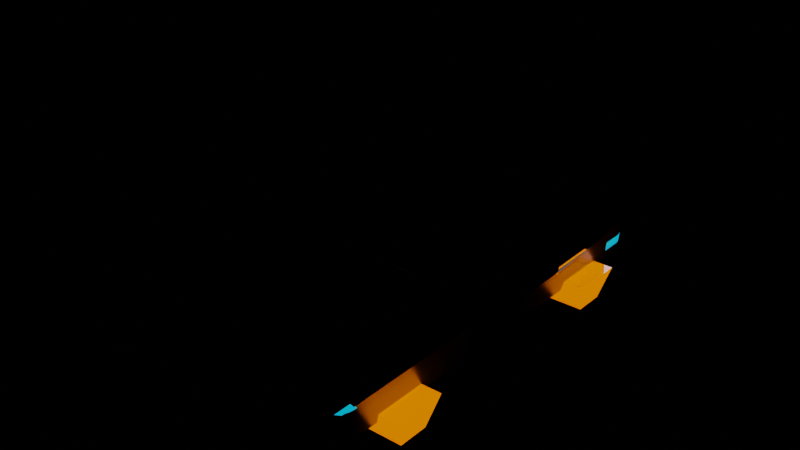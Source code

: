 # Source: Car.blend  (saved by Blender 2.93.21; exported with 4.5.12 LTS)
import bpy
from mathutils import Matrix  # noqa: F401  (used for matrix-valued properties, if any)

bpy.ops.wm.read_factory_settings(use_empty=True)
scene = bpy.context.scene
scene.name = 'Scene'

# ---- collections
col_car = bpy.data.collections.new('Car'); scene.collection.children.link(col_car)

# ---- images (referenced by path relative to the original .blend; pixels are not part of the script)
import os
ASSET_DIR = os.environ.get("B2B_ASSET_DIR", "")  # directory of the original .blend (textures are referenced by path, not embedded)
HERE = os.path.dirname(os.path.abspath(__file__))  # packed textures are extracted next to this script under _unpacked/

def load_image(name, relpath, width, height, colorspace="sRGB"):
    """Load a texture the original file referenced (path relative to the .blend, or extracted next to this script)."""
    p = next((c for c in (os.path.join(HERE, relpath), os.path.join(ASSET_DIR, relpath)) if relpath and os.path.exists(c)), "")
    if p:
        img = bpy.data.images.load(p, check_existing=True)
        img.name = name
    else:  # same state as the original file: an image datablock whose file is absent (Cycles renders it pink)
        img = bpy.data.images.new(name, width, height)
        img.source = "FILE"
        img.filepath = "//" + (relpath or name)
    img.colorspace_settings.name = colorspace
    return img
img_rough_texture_map_jpg = load_image('Rough Texture Map.jpg', 'Rough Texture Map.jpg', 1024, 1024, 'sRGB')

# ---- materials (node trees are filled in below, after node groups)
mat_blue_car = bpy.data.materials.new('Blue Car')
mat_blue_car.use_transparent_shadow = False
mat_blue_part_of_car = bpy.data.materials.new('Blue Part Of Car')
mat_blue_part_of_car.use_transparent_shadow = False
mat_back_light = bpy.data.materials.new('Back Light')
mat_back_light.use_transparent_shadow = False
mat_dark_blue_car = bpy.data.materials.new('Dark Blue Car')
mat_dark_blue_car.use_transparent_shadow = False
mat_material = bpy.data.materials.new('Material')
mat_material.use_transparent_shadow = False
mat_car_glass = bpy.data.materials.new('Car Glass')
mat_car_glass.use_transparent_shadow = False

# ---- material node trees
mat_blue_car.use_nodes = True; mat_blue_car.node_tree.nodes.clear()
_N = mat_blue_car.node_tree.nodes; _L = mat_blue_car.node_tree.links
n0 = _N.new('ShaderNodeBsdfPrincipled'); n0.name = 'Principled BSDF'; n0.location = (10, 300)
n0.distribution = 'GGX'
n0.subsurface_method = 'BURLEY'
n0.inputs[0].default_value = (0.2529, 0.2457, 0.2457, 1.0)
n0.inputs[1].default_value = 0.8136
n0.inputs[3].default_value = 1.45
n0.inputs[13].default_value = 1.0
n0.inputs[27].default_value = (0.0, 0.0, 0.0, 1.0)
n0.inputs[28].default_value = 1.0
n1 = _N.new('ShaderNodeOutputMaterial'); n1.name = 'Material Output'; n1.location = (300, 300)
n2 = _N.new('ShaderNodeTexImage'); n2.name = 'Image Texture'; n2.location = (-395, 104)
n2.image = img_rough_texture_map_jpg
_L.new(n0.outputs[0], n1.inputs[0])
_L.new(n2.outputs[0], n0.inputs[2])
n1.is_active_output = True
mat_blue_part_of_car.use_nodes = True; mat_blue_part_of_car.node_tree.nodes.clear()
_N = mat_blue_part_of_car.node_tree.nodes; _L = mat_blue_part_of_car.node_tree.links
n0 = _N.new('ShaderNodeBsdfPrincipled'); n0.name = 'Principled BSDF'; n0.location = (10, 300)
n0.distribution = 'GGX'
n0.subsurface_method = 'BURLEY'
n0.inputs[0].default_value = (0.02044, 0.6684, 0.8, 1.0)
n0.inputs[1].default_value = 0.6176
n0.inputs[2].default_value = 0.0
n0.inputs[3].default_value = 1.45
n0.inputs[13].default_value = 0.625
n0.inputs[27].default_value = (0.0, 0.0, 0.0, 1.0)
n0.inputs[28].default_value = 1.0
n1 = _N.new('ShaderNodeOutputMaterial'); n1.name = 'Material Output'; n1.location = (300, 300)
_L.new(n0.outputs[0], n1.inputs[0])
n1.is_active_output = True
mat_back_light.use_nodes = True; mat_back_light.node_tree.nodes.clear()
_N = mat_back_light.node_tree.nodes; _L = mat_back_light.node_tree.links
n0 = _N.new('ShaderNodeBsdfPrincipled'); n0.name = 'Principled BSDF'; n0.location = (10, 300)
n0.distribution = 'GGX'
n0.subsurface_method = 'BURLEY'
n0.inputs[0].default_value = (0.2699, 0.2699, 0.2699, 1.0)
n0.inputs[3].default_value = 1.45
n0.inputs[27].default_value = (0.003133, 0.4329, 0.6739, 1.0)
n0.inputs[28].default_value = 1.0
n1 = _N.new('ShaderNodeOutputMaterial'); n1.name = 'Material Output'; n1.location = (300, 300)
_L.new(n0.outputs[0], n1.inputs[0])
n1.is_active_output = True
mat_dark_blue_car.use_nodes = True; mat_dark_blue_car.node_tree.nodes.clear()
_N = mat_dark_blue_car.node_tree.nodes; _L = mat_dark_blue_car.node_tree.links
n0 = _N.new('ShaderNodeBsdfPrincipled'); n0.name = 'Principled BSDF'; n0.location = (10, 300)
n0.distribution = 'GGX'
n0.subsurface_method = 'BURLEY'
n0.inputs[0].default_value = (0.07981, 0.07654, 0.1457, 1.0)
n0.inputs[3].default_value = 1.45
n0.inputs[13].default_value = 0.2636
n0.inputs[27].default_value = (0.0, 0.0, 0.0, 1.0)
n0.inputs[28].default_value = 1.0
n1 = _N.new('ShaderNodeOutputMaterial'); n1.name = 'Material Output'; n1.location = (300, 300)
n2 = _N.new('ShaderNodeTexImage'); n2.name = 'Image Texture'; n2.location = (-324, 100)
n2.image = img_rough_texture_map_jpg
_L.new(n0.outputs[0], n1.inputs[0])
_L.new(n2.outputs[0], n0.inputs[2])
n1.is_active_output = True
mat_material.use_nodes = True; mat_material.node_tree.nodes.clear()
_N = mat_material.node_tree.nodes; _L = mat_material.node_tree.links
n0 = _N.new('ShaderNodeBsdfPrincipled'); n0.name = 'Principled BSDF'; n0.location = (10, 300)
n0.distribution = 'GGX'
n0.subsurface_method = 'BURLEY'
n0.inputs[0].default_value = (0.8, 0.07655, 0.0, 1.0)
n0.inputs[1].default_value = 0.1985
n0.inputs[2].default_value = 0.0
n0.inputs[3].default_value = 0.0
n0.inputs[13].default_value = 0.4338
n0.inputs[27].default_value = (1.0, 0.1924, 0.0, 1.0)
n0.inputs[28].default_value = 1.0
n1 = _N.new('ShaderNodeOutputMaterial'); n1.name = 'Material Output'; n1.location = (300, 300)
_L.new(n0.outputs[0], n1.inputs[0])
n1.is_active_output = True
mat_car_glass.use_nodes = True; mat_car_glass.node_tree.nodes.clear()
_N = mat_car_glass.node_tree.nodes; _L = mat_car_glass.node_tree.links
n0 = _N.new('ShaderNodeBsdfPrincipled'); n0.name = 'Principled BSDF'; n0.location = (10, 300)
n0.distribution = 'GGX'
n0.subsurface_method = 'BURLEY'
n0.inputs[0].default_value = (0.0, 0.0, 0.0, 1.0)
n0.inputs[2].default_value = 0.0
n0.inputs[3].default_value = 1.45
n0.inputs[18].default_value = 1.0
n0.inputs[27].default_value = (0.0, 0.0, 0.0, 1.0)
n0.inputs[28].default_value = 1.0
n1 = _N.new('ShaderNodeOutputMaterial'); n1.name = 'Material Output'; n1.location = (300, 300)
_L.new(n0.outputs[0], n1.inputs[0])
n1.is_active_output = True

# ---- world
world_world = bpy.data.worlds.new('World'); scene.world = world_world
world_world.use_nodes = True; world_world.node_tree.nodes.clear()
_N = world_world.node_tree.nodes; _L = world_world.node_tree.links
n0 = _N.new('ShaderNodeOutputWorld'); n0.name = 'World Output'; n0.location = (300, 300)
n1 = _N.new('ShaderNodeBackground'); n1.name = 'Background'; n1.location = (10, 300)
n1.inputs[0].default_value = (0.0, 0.0, 0.0, 1.0)
_L.new(n1.outputs[0], n0.inputs[0])
n0.is_active_output = True
world_world.color = (0.05088, 0.05088, 0.05088)
world_world.use_sun_shadow = False
world_world.sun_shadow_jitter_overblur = 0.0

# ---- meshes
me_cube_012 = bpy.data.meshes.new('Cube.012')
me_cube_012.from_pydata([(-1.0, -1.0, -1.0), (-1.324, -1.259, 1.0), (-1.0, 1.1, -1.0), (-1.324, 0.8407, 1.0), (1.0, -1.0, -1.0), (1.324, -1.259, 1.0), (1.0, 1.1, -1.0), (1.324, 0.8407, 1.0), (-1.104, -1.083, -0.3609), (-1.104, 1.017, -0.3609), (1.104, 1.017, -0.3609), (1.104, -1.083, -0.3609), (-1.184, -1.147, 0.1365), (-1.184, 0.9526, 0.1365), (1.184, 0.9526, 0.1365), (1.184, -1.147, 0.1365), (-1.277, -1.221, 0.7086), (-1.277, 0.8785, 0.7086), (1.277, 0.8785, 0.7086), (1.277, -1.221, 0.7086), (-1.0, -0.928, -1.0), (-1.324, -1.187, 1.0), (1.0, -0.928, -1.0), (1.324, -1.187, 1.0), (1.104, -1.011, -0.3609), (-1.104, -1.011, -0.3609), (1.184, -1.075, 0.1365), (-1.184, -1.075, 0.1365), (1.277, -1.149, 0.7086), (-1.277, -1.149, 0.7086), (-1.324, -0.4356, 1.0), (1.0, -0.1764, -1.0), (-1.104, -0.2593, -0.3609), (-1.184, -0.3237, 0.1365), (-1.277, -0.3979, 0.7086), (-1.0, -0.1764, -1.0), (1.324, -0.4356, 1.0), (1.104, -0.2593, -0.3609), (1.184, -0.3237, 0.1365), (1.277, -0.3979, 0.7086), (-1.324, 0.5908, 1.0), (1.0, 0.4815, -1.0), (-1.104, 0.3986, -0.3609), (-1.184, 0.3342, 0.1365), (-1.277, 0.6285, 0.7086), (-1.0, 0.4815, -1.0), (1.324, 0.6063, 1.0), (1.104, 0.3986, -0.3609), (1.184, 0.3342, 0.1365), (1.277, 0.6441, 0.7086), (-1.232, 0.9149, 0.4277), (1.232, 0.9149, 0.4277), (1.232, -1.185, 0.4277), (-1.232, -1.185, 0.4277), (-1.232, -1.113, 0.4277), (1.232, -1.113, 0.4277), (1.232, -0.3615, 0.4277), (-1.232, -0.3615, 0.4277), (1.232, 0.2964, 0.4277), (-1.232, 0.2964, 0.4277), (-1.324, 0.6731, 1.0), (1.0, 0.9323, -1.0), (-1.104, 0.8495, -0.3609), (-1.184, 0.7851, 0.1365), (-1.277, 0.7109, 0.7086), (-1.0, 0.9323, -1.0), (1.324, 0.6731, 1.0), (1.104, 0.8495, -0.3609), (1.184, 0.7851, 0.1365), (1.277, 0.7109, 0.7086), (1.232, 0.7473, 0.4277), (-1.232, 0.7473, 0.4277)], [], [(64, 60, 3, 17), (17, 3, 7, 18), (28, 23, 5, 19), (19, 5, 1, 16), (20, 22, 4, 0), (23, 21, 1, 5), (4, 11, 8, 0), (22, 24, 11, 4), (2, 9, 10, 6), (65, 62, 9, 2), (11, 15, 12, 8), (24, 26, 15, 11), (9, 13, 14, 10), (62, 63, 13, 9), (52, 19, 16, 53), (55, 28, 19, 52), (50, 17, 18, 51), (71, 64, 17, 50), (53, 16, 29, 54), (56, 39, 28, 55), (8, 12, 27, 25), (37, 38, 26, 24), (0, 8, 25, 20), (31, 37, 24, 22), (36, 30, 21, 23), (35, 31, 22, 20), (39, 36, 23, 28), (16, 1, 21, 29), (68, 70, 58, 48), (45, 41, 31, 35), (27, 54, 57, 33), (41, 47, 37, 31), (47, 48, 38, 37), (54, 29, 34, 57), (25, 27, 33, 32), (20, 25, 32, 35), (29, 21, 30, 34), (70, 69, 49, 58), (67, 68, 48, 47), (61, 67, 47, 41), (66, 60, 40, 46), (65, 61, 41, 45), (69, 66, 46, 49), (32, 33, 43, 42), (35, 32, 42, 45), (33, 57, 59, 43), (48, 58, 56, 38), (38, 56, 55, 26), (12, 53, 54, 27), (63, 71, 50, 13), (13, 50, 51, 14), (26, 55, 52, 15), (15, 52, 53, 12), (43, 59, 71, 63), (18, 7, 66, 69), (2, 6, 61, 65), (7, 3, 60, 66), (6, 10, 67, 61), (10, 14, 68, 67), (51, 18, 69, 70), (14, 51, 70, 68), (59, 44, 64, 71), (42, 43, 63, 62), (45, 42, 62, 65), (44, 40, 60, 64)])
me_cube_012.polygons.foreach_set('material_index', [0, 0, 2, 2, 0, 0, 0, 0, 0, 0, 0, 0, 2, 2, 0, 0, 0, 0, 0, 0, 0, 0, 0, 0, 0, 0, 0, 2, 0, 0, 0, 0, 0, 0, 0, 0, 0, 0, 0, 0, 0, 0, 0, 0, 0, 0, 0, 0, 0, 0, 0, 0, 0, 0, 0, 0, 0, 0, 2, 0, 0, 0, 0, 0, 0])
_uv = me_cube_012.uv_layers.new(name='UVMap')
_uv.uv.foreach_set('vector', [0.5886, 0.2415, 0.625, 0.2415, 0.625, 0.25, 0.5886, 0.25, 0.5886, 0.25, 0.625, 0.25, 0.625, 0.5, 0.5886, 0.5, 0.5886, 0.741, 0.625, 0.741, 0.625, 0.75, 0.5886, 0.75, 0.5886, 0.75, 0.625, 0.75, 0.625, 1.0, 0.5886, 1.0, 0.125, 0.741, 0.375, 0.741, 0.375, 0.75, 0.125, 0.75, 0.625, 0.741, 0.875, 0.741, 0.875, 0.75, 0.625, 0.75, 0.375, 0.75, 0.4549, 0.75, 0.4549, 1.0, 0.375, 1.0, 0.375, 0.741, 0.4549, 0.741, 0.4549, 0.75, 0.375, 0.75, 0.375, 0.25, 0.4549, 0.25, 0.4549, 0.5, 0.375, 0.5, 0.375, 0.2415, 0.4549, 0.2415, 0.4549, 0.25, 0.375, 0.25, 0.4549, 0.75, 0.5171, 0.75, 0.5171, 1.0, 0.4549, 1.0, 0.4549, 0.741, 0.5171, 0.741, 0.5171, 0.75, 0.4549, 0.75, 0.4549, 0.25, 0.5171, 0.25, 0.5171, 0.5, 0.4549, 0.5, 0.4549, 0.2415, 0.5171, 0.2415, 0.5171, 0.25, 0.4549, 0.25, 0.5535, 0.75, 0.5886, 0.75, 0.5886, 1.0, 0.5535, 1.0, 0.5535, 0.741, 0.5886, 0.741, 0.5886, 0.75, 0.5535, 0.75, 0.5535, 0.25, 0.5886, 0.25, 0.5886, 0.5, 0.5535, 0.5, 0.5535, 0.2415, 0.5886, 0.2415, 0.5886, 0.25, 0.5535, 0.25, 0.5535, 0.0, 0.5886, 0.0, 0.5886, 0.009004, 0.5535, 0.009004, 0.5535, 0.6471, 0.5886, 0.6471, 0.5886, 0.741, 0.5535, 0.741, 0.4549, 0.0, 0.5171, 0.0, 0.5171, 0.009004, 0.4549, 0.009004, 0.4549, 0.6471, 0.5171, 0.6471, 0.5171, 0.741, 0.4549, 0.741, 0.375, 0.0, 0.4549, 0.0, 0.4549, 0.009004, 0.375, 0.009004, 0.375, 0.6471, 0.4549, 0.6471, 0.4549, 0.741, 0.375, 0.741, 0.625, 0.6471, 0.875, 0.6471, 0.875, 0.741, 0.625, 0.741, 0.125, 0.6471, 0.375, 0.6471, 0.375, 0.741, 0.125, 0.741, 0.5886, 0.6471, 0.625, 0.6471, 0.625, 0.741, 0.5886, 0.741, 0.5886, 0.0, 0.625, 0.0, 0.625, 0.009004, 0.5886, 0.009004, 0.5171, 0.5085, 0.5535, 0.5085, 0.5535, 0.5648, 0.5171, 0.5648, 0.125, 0.5648, 0.375, 0.5648, 0.375, 0.6471, 0.125, 0.6471, 0.5171, 0.009004, 0.5535, 0.009004, 0.5535, 0.1029, 0.5171, 0.1029, 0.375, 0.5648, 0.4549, 0.5648, 0.4549, 0.6471, 0.375, 0.6471, 0.4549, 0.5648, 0.5171, 0.5648, 0.5171, 0.6471, 0.4549, 0.6471, 0.5535, 0.009004, 0.5886, 0.009004, 0.5886, 0.1029, 0.5535, 0.1029, 0.4549, 0.009004, 0.5171, 0.009004, 0.5171, 0.1029, 0.4549, 0.1029, 0.375, 0.009004, 0.4549, 0.009004, 0.4549, 0.1029, 0.375, 0.1029, 0.5886, 0.009004, 0.625, 0.009004, 0.625, 0.1029, 0.5886, 0.1029, 0.5535, 0.5085, 0.5886, 0.5085, 0.5886, 0.5648, 0.5535, 0.5648, 0.4549, 0.5085, 0.5171, 0.5085, 0.5171, 0.5648, 0.4549, 0.5648, 0.375, 0.5085, 0.4549, 0.5085, 0.4549, 0.5648, 0.375, 0.5648, 0.625, 0.5085, 0.875, 0.5085, 0.875, 0.5648, 0.625, 0.5648, 0.125, 0.5085, 0.375, 0.5085, 0.375, 0.5648, 0.125, 0.5648, 0.5886, 0.5085, 0.625, 0.5085, 0.625, 0.5648, 0.5886, 0.5648, 0.4549, 0.1029, 0.5171, 0.1029, 0.5171, 0.1852, 0.4549, 0.1852, 0.375, 0.1029, 0.4549, 0.1029, 0.4549, 0.1852, 0.375, 0.1852, 0.5171, 0.1029, 0.5535, 0.1029, 0.5535, 0.1852, 0.5171, 0.1852, 0.5171, 0.5648, 0.5535, 0.5648, 0.5535, 0.6471, 0.5171, 0.6471, 0.5171, 0.6471, 0.5535, 0.6471, 0.5535, 0.741, 0.5171, 0.741, 0.5171, 0.0, 0.5535, 0.0, 0.5535, 0.009004, 0.5171, 0.009004, 0.5171, 0.2415, 0.5535, 0.2415, 0.5535, 0.25, 0.5171, 0.25, 0.5171, 0.25, 0.5535, 0.25, 0.5535, 0.5, 0.5171, 0.5, 0.5171, 0.741, 0.5535, 0.741, 0.5535, 0.75, 0.5171, 0.75, 0.5171, 0.75, 0.5535, 0.75, 0.5535, 1.0, 0.5171, 1.0, 0.5171, 0.1852, 0.5535, 0.1852, 0.5535, 0.2415, 0.5171, 0.2415, 0.5886, 0.5, 0.625, 0.5, 0.625, 0.5085, 0.5886, 0.5085, 0.125, 0.5, 0.375, 0.5, 0.375, 0.5085, 0.125, 0.5085, 0.625, 0.5, 0.875, 0.5, 0.875, 0.5085, 0.625, 0.5085, 0.375, 0.5, 0.4549, 0.5, 0.4549, 0.5085, 0.375, 0.5085, 0.4549, 0.5, 0.5171, 0.5, 0.5171, 0.5085, 0.4549, 0.5085, 0.5535, 0.5, 0.5886, 0.5, 0.5886, 0.5085, 0.5535, 0.5085, 0.5171, 0.5, 0.5535, 0.5, 0.5535, 0.5085, 0.5171, 0.5085, 0.5535, 0.1852, 0.5886, 0.1852, 0.5886, 0.2415, 0.5535, 0.2415, 0.4549, 0.1852, 0.5171, 0.1852, 0.5171, 0.2415, 0.4549, 0.2415, 0.375, 0.1852, 0.4549, 0.1852, 0.4549, 0.2415, 0.375, 0.2415, 0.5886, 0.1852, 0.625, 0.1852, 0.625, 0.2415, 0.5886, 0.2415])
me_cube_012.materials.append(mat_blue_car)
me_cube_012.materials.append(mat_blue_part_of_car)
me_cube_012.materials.append(mat_back_light)
me_cube_012.use_remesh_fix_poles = True
me_cube_012.use_remesh_preserve_attributes = False
me_cube_012.update()
me_cube_013 = bpy.data.meshes.new('Cube.013')
me_cube_013.from_pydata([(-1.0, -1.0, -1.0), (-1.0, -1.0, 1.0), (-1.0, 1.0, -1.0), (-1.0, 1.0, 1.0), (1.0, -1.0, -1.0), (1.0, -1.0, 1.0), (1.0, 1.0, -1.0), (1.0, 1.0, 1.0), (-1.0, 2.014, 1.0), (-1.0, 2.014, -1.0), (1.0, 2.014, -1.0), (1.0, 2.014, 1.0), (-1.0, 0.6345, 4.59), (1.0, 0.6345, 4.59), (-1.0, -0.3728, 0.8982), (1.0, -0.3728, 0.8982), (-1.0, -1.53, -1.0), (-1.0, -2.235, 1.0), (1.0, -2.235, 1.0), (1.0, -1.53, -1.0), (-1.0, -1.0, -0.5405), (-1.0, 1.0, -0.5405), (1.0, 1.0, -0.5405), (1.0, -1.0, -0.5405), (-1.0, 2.014, -0.5405), (1.0, 2.014, -0.5405), (-1.0, -1.692, -0.5405), (1.0, -1.692, -0.5405), (1.0, -1.265, -1.0), (-1.0, -1.265, -1.0), (-1.0, -1.618, 1.0), (1.0, -1.618, 1.0), (-1.0, -1.346, -0.5405), (1.0, -1.346, -0.5405)], [], [(20, 1, 3, 21), (22, 6, 10, 25), (22, 7, 5, 23), (29, 28, 19, 16), (2, 6, 4, 0), (7, 3, 1, 5), (24, 8, 11, 25), (6, 2, 9, 10), (3, 7, 11, 8), (21, 3, 8, 24), (8, 11, 13, 12), (12, 13, 15, 14), (13, 11, 15), (12, 14, 8), (27, 18, 17, 26), (31, 30, 17, 18), (33, 31, 18, 27), (32, 29, 16, 26), (30, 32, 26, 17), (28, 33, 27, 19), (19, 27, 26, 16), (2, 21, 24, 9), (9, 24, 25, 10), (6, 22, 23, 4), (7, 22, 25, 11), (0, 20, 21, 2), (4, 23, 33, 28), (1, 20, 32, 30), (20, 0, 29, 32), (23, 5, 31, 33), (5, 1, 30, 31), (0, 4, 28, 29)])
me_cube_013.polygons.foreach_set('material_index', [0, 0, 0, 0, 0, 0, 0, 0, 0, 0, 0, 0, 0, 0, 0, 0, 0, 1, 0, 1, 1, 0, 0, 0, 0, 0, 0, 0, 0, 0, 0, 0])
_uv = me_cube_013.uv_layers.new(name='UVMap')
_uv.uv.foreach_set('vector', [0.4324, 0.0, 0.625, 0.0, 0.625, 0.25, 0.4324, 0.25, 0.4324, 0.5, 0.375, 0.5, 0.375, 0.5, 0.4324, 0.5, 0.4324, 0.5, 0.625, 0.5, 0.625, 0.75, 0.4324, 0.75, 0.125, 0.75, 0.375, 0.75, 0.375, 0.75, 0.125, 0.75, 0.125, 0.5, 0.375, 0.5, 0.375, 0.75, 0.125, 0.75, 0.625, 0.5, 0.875, 0.5, 0.875, 0.75, 0.625, 0.75, 0.4324, 0.25, 0.625, 0.25, 0.625, 0.5, 0.4324, 0.5, 0.375, 0.5, 0.125, 0.5, 0.125, 0.5, 0.375, 0.5, 0.875, 0.5, 0.625, 0.5, 0.625, 0.5, 0.875, 0.5, 0.4324, 0.25, 0.625, 0.25, 0.625, 0.25, 0.4324, 0.25, 0.625, 0.25, 0.625, 0.5, 0.625, 0.5, 0.625, 0.25, 0.625, 0.25, 0.625, 0.5, 0.625, 0.5, 0.625, 0.25, 0.625, 0.5, 0.625, 0.5, 0.625, 0.5, 0.625, 0.25, 0.625, 0.25, 0.625, 0.25, 0.4324, 0.75, 0.625, 0.75, 0.625, 1.0, 0.4324, 1.0, 0.625, 0.75, 0.875, 0.75, 0.875, 0.75, 0.625, 0.75, 0.4324, 0.75, 0.625, 0.75, 0.625, 0.75, 0.4324, 0.75, 0.4324, 0.0, 0.375, 0.0, 0.375, 0.0, 0.4324, 0.0, 0.625, 0.0, 0.4324, 0.0, 0.4324, 0.0, 0.625, 0.0, 0.375, 0.75, 0.4324, 0.75, 0.4324, 0.75, 0.375, 0.75, 0.375, 0.75, 0.4324, 0.75, 0.4324, 1.0, 0.375, 1.0, 0.375, 0.25, 0.4324, 0.25, 0.4324, 0.25, 0.375, 0.25, 0.375, 0.25, 0.4324, 0.25, 0.4324, 0.5, 0.375, 0.5, 0.375, 0.5, 0.4324, 0.5, 0.4324, 0.75, 0.375, 0.75, 0.625, 0.5, 0.4324, 0.5, 0.4324, 0.5, 0.625, 0.5, 0.375, 0.0, 0.4324, 0.0, 0.4324, 0.25, 0.375, 0.25, 0.375, 0.75, 0.4324, 0.75, 0.4324, 0.75, 0.375, 0.75, 0.625, 0.0, 0.4324, 0.0, 0.4324, 0.0, 0.625, 0.0, 0.4324, 0.0, 0.375, 0.0, 0.375, 0.0, 0.4324, 0.0, 0.4324, 0.75, 0.625, 0.75, 0.625, 0.75, 0.4324, 0.75, 0.625, 0.75, 0.875, 0.75, 0.875, 0.75, 0.625, 0.75, 0.125, 0.75, 0.375, 0.75, 0.375, 0.75, 0.125, 0.75])
me_cube_013.materials.append(mat_dark_blue_car)
me_cube_013.materials.append(mat_back_light)
me_cube_013.use_remesh_fix_poles = True
me_cube_013.use_remesh_preserve_attributes = False
me_cube_013.update()
me_cube_015 = bpy.data.meshes.new('Cube.015')
me_cube_015.from_pydata([(-1.739, -1.739, -1.0), (-1.0, -1.0, 1.0), (-1.739, 1.739, -1.0), (-1.0, 1.0, 1.0), (1.739, -1.739, -1.0), (1.0, -1.0, 1.0), (1.739, 1.739, -1.0), (1.0, 1.0, 1.0), (-1.337, -1.337, 0.0878), (-1.337, 1.337, 0.0878), (1.337, 1.337, 0.0878), (1.337, -1.337, 0.0878), (1.0, 1.0, 1.0), (1.0, -1.0, 1.0), (1.337, 1.337, 0.0878), (1.337, -1.337, 0.0878), (1.0, 1.0, 1.0), (1.0, -1.0, 1.0), (1.337, 1.337, 0.0878), (1.337, -1.337, 0.0878), (-22.29, -1.739, -1.0), (-21.55, -1.0, 1.0), (-22.29, 1.739, -1.0), (-21.55, 1.0, 1.0), (-18.81, -1.739, -1.0), (-19.55, -1.0, 1.0), (-18.81, 1.739, -1.0), (-19.55, 1.0, 1.0), (-21.89, -1.337, 0.08781), (-21.89, 1.337, 0.08781), (-19.22, 1.337, 0.08781), (-19.22, -1.337, 0.08781), (-19.55, 1.0, 1.0), (-19.55, -1.0, 1.0), (-19.22, 1.337, 0.08781), (-19.22, -1.337, 0.08781), (-19.55, 1.0, 1.0), (-19.55, -1.0, 1.0), (-19.22, 1.337, 0.08781), (-19.22, -1.337, 0.08781), (-0.8733, 1.0, 1.0), (-0.8733, -1.0, 1.0), (-0.5363, 1.337, 0.08781), (-0.5363, -1.337, 0.08781)], [], [(8, 1, 3, 9), (9, 3, 7, 10), (11, 10, 14, 15), (11, 5, 1, 8), (2, 6, 4, 0), (7, 3, 1, 5), (4, 11, 8, 0), (6, 10, 11, 4), (2, 9, 10, 6), (0, 8, 9, 2), (13, 15, 19, 17), (5, 11, 15, 13), (10, 7, 12, 14), (7, 5, 13, 12), (18, 16, 17, 19), (12, 13, 17, 16), (15, 14, 18, 19), (14, 12, 16, 18), (28, 21, 23, 29), (29, 23, 27, 30), (31, 30, 34, 35), (31, 25, 21, 28), (22, 26, 24, 20), (27, 23, 21, 25), (24, 31, 28, 20), (26, 30, 31, 24), (22, 29, 30, 26), (20, 28, 29, 22), (33, 35, 39, 37), (25, 31, 35, 33), (30, 27, 32, 34), (27, 25, 33, 32), (38, 36, 40, 42), (32, 33, 37, 36), (35, 34, 38, 39), (34, 32, 36, 38), (42, 40, 41, 43), (37, 39, 43, 41), (36, 37, 41, 40), (39, 38, 42, 43)])
_uv = me_cube_015.uv_layers.new(name='UVMap')
_uv.uv.foreach_set('vector', [0.511, 0.0, 0.625, 0.0, 0.625, 0.25, 0.511, 0.25, 0.511, 0.25, 0.625, 0.25, 0.625, 0.5, 0.511, 0.5, 0.511, 0.75, 0.511, 0.5, 0.511, 0.5, 0.511, 0.75, 0.511, 0.75, 0.625, 0.75, 0.625, 1.0, 0.511, 1.0, 0.125, 0.5, 0.375, 0.5, 0.375, 0.75, 0.125, 0.75, 0.625, 0.5, 0.875, 0.5, 0.875, 0.75, 0.625, 0.75, 0.375, 0.75, 0.511, 0.75, 0.511, 1.0, 0.375, 1.0, 0.375, 0.5, 0.511, 0.5, 0.511, 0.75, 0.375, 0.75, 0.375, 0.25, 0.511, 0.25, 0.511, 0.5, 0.375, 0.5, 0.375, 0.0, 0.511, 0.0, 0.511, 0.25, 0.375, 0.25, 0.625, 0.75, 0.511, 0.75, 0.511, 0.75, 0.625, 0.75, 0.625, 0.75, 0.511, 0.75, 0.511, 0.75, 0.625, 0.75, 0.511, 0.5, 0.625, 0.5, 0.625, 0.5, 0.511, 0.5, 0.625, 0.5, 0.625, 0.75, 0.625, 0.75, 0.625, 0.5, 0.511, 0.5, 0.625, 0.5, 0.625, 0.75, 0.511, 0.75, 0.625, 0.5, 0.625, 0.75, 0.625, 0.75, 0.625, 0.5, 0.511, 0.75, 0.511, 0.5, 0.511, 0.5, 0.511, 0.75, 0.511, 0.5, 0.625, 0.5, 0.625, 0.5, 0.511, 0.5, 0.511, 0.0, 0.625, 0.0, 0.625, 0.25, 0.511, 0.25, 0.511, 0.25, 0.625, 0.25, 0.625, 0.5, 0.511, 0.5, 0.511, 0.75, 0.511, 0.5, 0.511, 0.5, 0.511, 0.75, 0.511, 0.75, 0.625, 0.75, 0.625, 1.0, 0.511, 1.0, 0.125, 0.5, 0.375, 0.5, 0.375, 0.75, 0.125, 0.75, 0.625, 0.5, 0.875, 0.5, 0.875, 0.75, 0.625, 0.75, 0.375, 0.75, 0.511, 0.75, 0.511, 1.0, 0.375, 1.0, 0.375, 0.5, 0.511, 0.5, 0.511, 0.75, 0.375, 0.75, 0.375, 0.25, 0.511, 0.25, 0.511, 0.5, 0.375, 0.5, 0.375, 0.0, 0.511, 0.0, 0.511, 0.25, 0.375, 0.25, 0.625, 0.75, 0.511, 0.75, 0.511, 0.75, 0.625, 0.75, 0.625, 0.75, 0.511, 0.75, 0.511, 0.75, 0.625, 0.75, 0.511, 0.5, 0.625, 0.5, 0.625, 0.5, 0.511, 0.5, 0.625, 0.5, 0.625, 0.75, 0.625, 0.75, 0.625, 0.5, 0.511, 0.5, 0.625, 0.5, 0.625, 0.5, 0.511, 0.5, 0.625, 0.5, 0.625, 0.75, 0.625, 0.75, 0.625, 0.5, 0.511, 0.75, 0.511, 0.5, 0.511, 0.5, 0.511, 0.75, 0.511, 0.5, 0.625, 0.5, 0.625, 0.5, 0.511, 0.5, 0.511, 0.5, 0.625, 0.5, 0.625, 0.75, 0.511, 0.75, 0.625, 0.75, 0.511, 0.75, 0.511, 0.75, 0.625, 0.75, 0.625, 0.5, 0.625, 0.75, 0.625, 0.75, 0.625, 0.5, 0.511, 0.75, 0.511, 0.5, 0.511, 0.5, 0.511, 0.75])
me_cube_015.materials.append(mat_material)
me_cube_015.use_remesh_fix_poles = True
me_cube_015.use_remesh_preserve_attributes = False
me_cube_015.update()
me_cube_017 = bpy.data.meshes.new('Cube.017')
me_cube_017.from_pydata([(-1.739, -1.739, -1.0), (-1.0, -1.0, 1.0), (-1.739, 1.739, -1.0), (-1.0, 1.0, 1.0), (1.739, -1.739, -1.0), (1.0, -1.0, 1.0), (1.739, 1.739, -1.0), (1.0, 1.0, 1.0), (-1.337, -1.337, 0.0878), (-1.337, 1.337, 0.0878), (1.337, 1.337, 0.0878), (1.337, -1.337, 0.0878), (1.0, 1.0, 1.0), (1.0, -1.0, 1.0), (1.337, 1.337, 0.0878), (1.337, -1.337, 0.0878), (1.0, 1.0, 1.0), (1.0, -1.0, 1.0), (1.337, 1.337, 0.0878), (1.337, -1.337, 0.0878), (-22.29, -1.739, -1.0), (-21.55, -1.0, 1.0), (-22.29, 1.739, -1.0), (-21.55, 1.0, 1.0), (-18.81, -1.739, -1.0), (-19.55, -1.0, 1.0), (-18.81, 1.739, -1.0), (-19.55, 1.0, 1.0), (-21.89, -1.337, 0.08781), (-21.89, 1.337, 0.08781), (-19.22, 1.337, 0.08781), (-19.22, -1.337, 0.08781), (-19.55, 1.0, 1.0), (-19.55, -1.0, 1.0), (-19.22, 1.337, 0.08781), (-19.22, -1.337, 0.08781), (-19.55, 1.0, 1.0), (-19.55, -1.0, 1.0), (-19.22, 1.337, 0.08781), (-19.22, -1.337, 0.08781), (-0.8733, 1.0, 1.0), (-0.8733, -1.0, 1.0), (-0.5363, 1.337, 0.08781), (-0.5363, -1.337, 0.08781)], [], [(8, 1, 3, 9), (9, 3, 7, 10), (11, 10, 14, 15), (11, 5, 1, 8), (2, 6, 4, 0), (7, 3, 1, 5), (4, 11, 8, 0), (6, 10, 11, 4), (2, 9, 10, 6), (0, 8, 9, 2), (13, 15, 19, 17), (5, 11, 15, 13), (10, 7, 12, 14), (7, 5, 13, 12), (18, 16, 17, 19), (12, 13, 17, 16), (15, 14, 18, 19), (14, 12, 16, 18), (28, 21, 23, 29), (29, 23, 27, 30), (31, 30, 34, 35), (31, 25, 21, 28), (22, 26, 24, 20), (27, 23, 21, 25), (24, 31, 28, 20), (26, 30, 31, 24), (22, 29, 30, 26), (20, 28, 29, 22), (33, 35, 39, 37), (25, 31, 35, 33), (30, 27, 32, 34), (27, 25, 33, 32), (38, 36, 40, 42), (32, 33, 37, 36), (35, 34, 38, 39), (34, 32, 36, 38), (42, 40, 41, 43), (37, 39, 43, 41), (36, 37, 41, 40), (39, 38, 42, 43)])
_uv = me_cube_017.uv_layers.new(name='UVMap')
_uv.uv.foreach_set('vector', [0.511, 0.0, 0.625, 0.0, 0.625, 0.25, 0.511, 0.25, 0.511, 0.25, 0.625, 0.25, 0.625, 0.5, 0.511, 0.5, 0.511, 0.75, 0.511, 0.5, 0.511, 0.5, 0.511, 0.75, 0.511, 0.75, 0.625, 0.75, 0.625, 1.0, 0.511, 1.0, 0.125, 0.5, 0.375, 0.5, 0.375, 0.75, 0.125, 0.75, 0.625, 0.5, 0.875, 0.5, 0.875, 0.75, 0.625, 0.75, 0.375, 0.75, 0.511, 0.75, 0.511, 1.0, 0.375, 1.0, 0.375, 0.5, 0.511, 0.5, 0.511, 0.75, 0.375, 0.75, 0.375, 0.25, 0.511, 0.25, 0.511, 0.5, 0.375, 0.5, 0.375, 0.0, 0.511, 0.0, 0.511, 0.25, 0.375, 0.25, 0.625, 0.75, 0.511, 0.75, 0.511, 0.75, 0.625, 0.75, 0.625, 0.75, 0.511, 0.75, 0.511, 0.75, 0.625, 0.75, 0.511, 0.5, 0.625, 0.5, 0.625, 0.5, 0.511, 0.5, 0.625, 0.5, 0.625, 0.75, 0.625, 0.75, 0.625, 0.5, 0.511, 0.5, 0.625, 0.5, 0.625, 0.75, 0.511, 0.75, 0.625, 0.5, 0.625, 0.75, 0.625, 0.75, 0.625, 0.5, 0.511, 0.75, 0.511, 0.5, 0.511, 0.5, 0.511, 0.75, 0.511, 0.5, 0.625, 0.5, 0.625, 0.5, 0.511, 0.5, 0.511, 0.0, 0.625, 0.0, 0.625, 0.25, 0.511, 0.25, 0.511, 0.25, 0.625, 0.25, 0.625, 0.5, 0.511, 0.5, 0.511, 0.75, 0.511, 0.5, 0.511, 0.5, 0.511, 0.75, 0.511, 0.75, 0.625, 0.75, 0.625, 1.0, 0.511, 1.0, 0.125, 0.5, 0.375, 0.5, 0.375, 0.75, 0.125, 0.75, 0.625, 0.5, 0.875, 0.5, 0.875, 0.75, 0.625, 0.75, 0.375, 0.75, 0.511, 0.75, 0.511, 1.0, 0.375, 1.0, 0.375, 0.5, 0.511, 0.5, 0.511, 0.75, 0.375, 0.75, 0.375, 0.25, 0.511, 0.25, 0.511, 0.5, 0.375, 0.5, 0.375, 0.0, 0.511, 0.0, 0.511, 0.25, 0.375, 0.25, 0.625, 0.75, 0.511, 0.75, 0.511, 0.75, 0.625, 0.75, 0.625, 0.75, 0.511, 0.75, 0.511, 0.75, 0.625, 0.75, 0.511, 0.5, 0.625, 0.5, 0.625, 0.5, 0.511, 0.5, 0.625, 0.5, 0.625, 0.75, 0.625, 0.75, 0.625, 0.5, 0.511, 0.5, 0.625, 0.5, 0.625, 0.5, 0.511, 0.5, 0.625, 0.5, 0.625, 0.75, 0.625, 0.75, 0.625, 0.5, 0.511, 0.75, 0.511, 0.5, 0.511, 0.5, 0.511, 0.75, 0.511, 0.5, 0.625, 0.5, 0.625, 0.5, 0.511, 0.5, 0.511, 0.5, 0.625, 0.5, 0.625, 0.75, 0.511, 0.75, 0.625, 0.75, 0.511, 0.75, 0.511, 0.75, 0.625, 0.75, 0.625, 0.5, 0.625, 0.75, 0.625, 0.75, 0.625, 0.5, 0.511, 0.75, 0.511, 0.5, 0.511, 0.5, 0.511, 0.75])
me_cube_017.materials.append(mat_material)
me_cube_017.use_remesh_fix_poles = True
me_cube_017.use_remesh_preserve_attributes = False
me_cube_017.update()
me_plane_002 = bpy.data.meshes.new('Plane.002')
me_plane_002.from_pydata([(-1.011, 1.215, -0.1673), (1.014, 1.257, -0.1635), (-0.8256, 1.291, 0.006095), (0.788, 1.291, 0.006095), (-0.8256, 1.313, 0.1716), (0.788, 1.313, 0.1716), (-0.8256, 1.318, 0.3385), (0.788, 1.318, 0.3385), (-0.8256, 1.305, 0.505), (0.788, 1.305, 0.505), (-0.8256, 1.275, 0.6692), (0.788, 1.275, 0.6692), (-0.8273, 1.227, 0.8293), (0.7895, 1.227, 0.8293), (-0.8273, 1.163, 0.9833), (0.7895, 1.163, 0.9833), (-0.8273, 1.083, 1.13), (0.7895, 1.083, 1.13), (-0.8273, 0.7364, 1.423), (0.7895, 0.7364, 1.423), (-0.8273, 0.6269, 1.549), (0.7895, 0.6269, 1.549), (-0.8273, 0.5047, 1.663), (0.7884, 0.5047, 1.663), (-1.018, -2.591, 3.593), (1.011, -2.611, 3.613), (1.014, -0.2456, 0.7711), (0.9427, -0.2072, 0.3165), (0.9427, -2.353, 1.653), (1.011, -2.391, 2.096), (1.011, -2.13, 1.933), (1.011, -1.961, 2.349), (0.8863, -2.646, 3.563), (-1.019, -0.2375, 0.7704), (-0.9479, -0.2093, 0.3175), (-0.9479, -2.355, 1.653), (-1.018, -2.392, 2.1), (-1.018, -2.126, 1.934), (-1.018, -1.888, 2.294), (-1.018, -2.595, 3.643), (0.8749, -2.593, 3.64), (0.9808, 1.042, -0.2458), (0.9317, -0.1837, 0.3072), (-0.9831, 0.9713, -0.2038), (-1.02, 0.9507, 0.005609)], [(25, 40)], [(0, 1, 3, 2), (2, 3, 5, 4), (4, 5, 7, 6), (6, 7, 9, 8), (8, 9, 11, 10), (10, 11, 13, 12), (12, 13, 15, 14), (14, 15, 17, 16), (16, 17, 19, 18), (18, 19, 21, 20), (20, 21, 23, 22), (22, 23, 25, 24), (1, 26, 27, 28, 29, 30, 31, 32, 25, 23, 21, 19, 17, 15, 13, 11, 9, 7, 5, 3), (2, 4, 6, 8, 10, 12, 14, 16, 18, 20, 22, 24, 39, 38, 37, 36, 35, 34, 33, 0), (27, 26, 1, 41, 42), (44, 0, 33, 34, 43)])
me_plane_002.polygons.foreach_set('use_smooth', [True] * 16)
_uv = me_plane_002.uv_layers.new(name='UVMap')
_uv.uv.foreach_set('vector', [0.0, 1.0, 1.0, 1.0, 1.0, 1.0, 0.0, 1.0, 0.0, 1.0, 1.0, 1.0, 1.0, 1.0, 0.0, 1.0, 0.0, 1.0, 1.0, 1.0, 1.0, 1.0, 0.0, 1.0, 0.0, 1.0, 1.0, 1.0, 1.0, 1.0, 0.0, 1.0, 0.0, 1.0, 1.0, 1.0, 1.0, 1.0, 0.0, 1.0, 0.0, 1.0, 1.0, 1.0, 1.0, 1.0, 0.0, 1.0, 0.0, 1.0, 1.0, 1.0, 1.0, 1.0, 0.0, 1.0, 0.0, 1.0, 1.0, 1.0, 1.0, 1.0, 0.0, 1.0, 0.0, 1.0, 1.0, 1.0, 1.0, 1.0, 0.0, 1.0, 0.0, 1.0, 1.0, 1.0, 1.0, 1.0, 0.0, 1.0, 0.0, 1.0, 1.0, 1.0, 1.0, 1.0, 0.0, 1.0, 0.0, 1.0, 1.0, 1.0, 1.0, 1.0, 0.0, 1.0, 1.0, 1.0, 0.0, 0.0, 0.0, 0.0, 0.0, 0.0, 0.0, 0.0, 0.0, 0.0, 0.0, 0.0, 0.0, 0.0, 1.0, 1.0, 1.0, 1.0, 1.0, 1.0, 1.0, 1.0, 1.0, 1.0, 1.0, 1.0, 1.0, 1.0, 1.0, 1.0, 1.0, 1.0, 1.0, 1.0, 1.0, 1.0, 1.0, 1.0, 0.0, 1.0, 0.0, 1.0, 0.0, 1.0, 0.0, 1.0, 0.0, 1.0, 0.0, 1.0, 0.0, 1.0, 0.0, 1.0, 0.0, 1.0, 0.0, 1.0, 0.0, 1.0, 0.0, 1.0, 0.0, 0.0, 0.0, 0.0, 0.0, 0.0, 0.0, 0.0, 0.0, 0.0, 0.0, 0.0, 0.0, 0.0, 0.0, 1.0, 0.0, 0.0, 0.0, 0.0, 1.0, 1.0, 0.0, 0.0, 0.0, 0.0, 0.0, 0.0, 0.0, 1.0, 0.0, 0.0, 0.0, 0.0, 0.0, 0.0])
me_plane_002.materials.append(mat_car_glass)
me_plane_002.use_remesh_fix_poles = True
me_plane_002.use_remesh_preserve_attributes = False
me_plane_002.update()
me_cube_002 = bpy.data.meshes.new('Cube.002')
me_cube_002.from_pydata([(-1.0, -1.0, -1.0), (-1.0, -1.0, 1.0), (-1.0, 1.0, -1.0), (-1.0, 1.0, 1.0), (1.0, -1.0, -1.0), (1.0, -1.0, 1.0), (1.0, 1.0, -1.0), (1.0, 1.0, 1.0), (-1.0, -1.0, 1.762), (-1.0, 1.0, 1.762), (1.0, 1.0, 1.762), (1.0, -1.0, 1.762)], [], [(0, 1, 3, 2), (2, 3, 7, 6), (6, 7, 5, 4), (4, 5, 1, 0), (2, 6, 4, 0), (1, 5, 11, 8), (10, 9, 8, 11), (7, 3, 9, 10), (5, 7, 10, 11), (3, 1, 8, 9)])
_uv = me_cube_002.uv_layers.new(name='UVMap')
_uv.uv.foreach_set('vector', [0.375, 0.0, 0.625, 0.0, 0.625, 0.25, 0.375, 0.25, 0.375, 0.25, 0.625, 0.25, 0.625, 0.5, 0.375, 0.5, 0.375, 0.5, 0.625, 0.5, 0.625, 0.75, 0.375, 0.75, 0.375, 0.75, 0.625, 0.75, 0.625, 1.0, 0.375, 1.0, 0.125, 0.5, 0.375, 0.5, 0.375, 0.75, 0.125, 0.75, 0.625, 1.0, 0.625, 0.75, 0.625, 0.75, 0.625, 1.0, 0.625, 0.5, 0.875, 0.5, 0.875, 0.75, 0.625, 0.75, 0.625, 0.5, 0.625, 0.25, 0.625, 0.25, 0.625, 0.5, 0.625, 0.75, 0.625, 0.5, 0.625, 0.5, 0.625, 0.75, 0.625, 0.25, 0.625, 0.0, 0.625, 0.0, 0.625, 0.25])
me_cube_002.materials.append(mat_dark_blue_car)
me_cube_002.use_remesh_fix_poles = True
me_cube_002.use_remesh_preserve_attributes = False
me_cube_002.update()
me_cube_003 = bpy.data.meshes.new('Cube.003')
me_cube_003.from_pydata([(-1.0, -1.0, -1.0), (-1.0, -1.0, 1.0), (-1.0, 1.0, -1.0), (-1.0, 1.0, 1.0), (1.0, -1.0, -1.0), (1.0, -1.0, 1.0), (1.0, 1.0, -1.0), (1.0, 1.0, 1.0), (-1.0, -1.0, 1.762), (-1.0, 1.0, 1.762), (1.0, 1.0, 1.762), (1.0, -1.0, 1.762), (-17.71, -1.0, 1.0), (-17.71, 1.0, 1.0), (-17.71, -1.0, 1.762), (-17.71, 1.0, 1.762)], [], [(0, 1, 3, 2), (2, 3, 7, 6), (6, 7, 5, 4), (4, 5, 1, 0), (2, 6, 4, 0), (1, 5, 11, 8), (10, 9, 8, 11), (7, 3, 9, 10), (5, 7, 10, 11), (3, 1, 12, 13), (13, 12, 14, 15), (9, 3, 13, 15), (8, 9, 15, 14), (1, 8, 14, 12)])
_uv = me_cube_003.uv_layers.new(name='UVMap')
_uv.uv.foreach_set('vector', [0.375, 0.0, 0.625, 0.0, 0.625, 0.25, 0.375, 0.25, 0.375, 0.25, 0.625, 0.25, 0.625, 0.5, 0.375, 0.5, 0.375, 0.5, 0.625, 0.5, 0.625, 0.75, 0.375, 0.75, 0.375, 0.75, 0.625, 0.75, 0.625, 1.0, 0.375, 1.0, 0.125, 0.5, 0.375, 0.5, 0.375, 0.75, 0.125, 0.75, 0.625, 1.0, 0.625, 0.75, 0.625, 0.75, 0.625, 1.0, 0.625, 0.5, 0.875, 0.5, 0.875, 0.75, 0.625, 0.75, 0.625, 0.5, 0.625, 0.25, 0.625, 0.25, 0.625, 0.5, 0.625, 0.75, 0.625, 0.5, 0.625, 0.5, 0.625, 0.75, 0.625, 0.25, 0.625, 0.0, 0.625, 0.0, 0.625, 0.25, 0.625, 0.25, 0.625, 0.0, 0.625, 0.0, 0.625, 0.25, 0.625, 0.25, 0.625, 0.25, 0.625, 0.25, 0.625, 0.25, 0.875, 0.75, 0.875, 0.5, 0.875, 0.5, 0.875, 0.75, 0.625, 1.0, 0.625, 1.0, 0.625, 1.0, 0.625, 1.0])
me_cube_003.materials.append(mat_dark_blue_car)
me_cube_003.use_remesh_fix_poles = True
me_cube_003.use_remesh_preserve_attributes = False
me_cube_003.update()

# ---- objects
ob_cube = bpy.data.objects.new('Cube', me_cube_012)
ob_cube_001 = bpy.data.objects.new('Cube.001', me_cube_013)
ob_booster = bpy.data.objects.new('BOOSTER', me_cube_015)
ob_booster_001 = bpy.data.objects.new('BOOSTER.001', me_cube_017)
ob_windows = bpy.data.objects.new('Windows', me_plane_002)
ob_cube_003 = bpy.data.objects.new('Cube.003', me_cube_002)
ob_cube_002 = bpy.data.objects.new('Cube.002', me_cube_003)

# ---- transforms, parenting, visibility, modifiers, constraints
ob_cube.location = (-2.212, 17.8, 10.41)
ob_cube.scale = (1.851, 3.959, 0.6682)
_m = ob_cube.modifiers.new('Bevel', 'BEVEL')
_m.width = 3.39
_m.width_pct = 3.39
_m.segments = 100
ob_cube_001.location = (-2.206, 14.37, 11.26)
ob_cube_001.scale = (2.445, 1.011, 0.2274)
ob_booster.location = (-4.34, 20.23, 9.762)
ob_booster.scale = (-0.2045, -0.3156, -0.3156)
ob_booster_001.location = (-4.34, 14.7, 9.762)
ob_booster_001.scale = (-0.2045, -0.3156, -0.3156)
ob_windows.location = (-2.206, 19.33, 10.53)
ob_windows.rotation_euler = (0.5702, -0.0, 0.0)
ob_windows.scale = (2.412, 1.022, 1.053)
ob_cube_003.location = (-4.304, 13.2, 11.53)
ob_cube_003.scale = (0.2266, 0.2266, 0.2266)
ob_cube_002.location = (-0.1219, 13.2, 11.53)
ob_cube_002.scale = (0.2266, 0.2266, 0.2266)

# ---- collection membership
col_car.objects.link(ob_cube)
col_car.objects.link(ob_cube_001)
col_car.objects.link(ob_booster)
col_car.objects.link(ob_booster_001)
col_car.objects.link(ob_windows)
col_car.objects.link(ob_cube_003)
col_car.objects.link(ob_cube_002)

# ---- scene / render settings (as saved in the file)
scene.frame_start = 1; scene.frame_end = 250; scene.frame_set(1)
scene.render.engine = 'BLENDER_EEVEE_NEXT'
scene.cycles.use_denoising = False
scene.cycles.samples = 128
scene.cycles.sampling_pattern = 'TABULATED_SOBOL'
scene.cycles.use_adaptive_sampling = False
scene.cycles.use_light_tree = False
scene.view_settings.view_transform = 'Filmic'
bpy.context.view_layer.update()

# ---- added for rendering (the .blend has no active camera): camera
cam_auto = bpy.data.cameras.new('AutoCamera')
cam_auto.lens = 50.0
cam_auto.sensor_width = 36.0
cam_auto.clip_end = 1000.0
ob_auto_camera = bpy.data.objects.new('AutoCamera', cam_auto)
scene.collection.objects.link(ob_auto_camera)
ob_auto_camera.location = (9.34039, 3.23058, 20.9243)
ob_auto_camera.rotation_euler = (1.09748, -7.21219e-08, 0.694738)
scene.camera = ob_auto_camera
bpy.context.view_layer.update()
